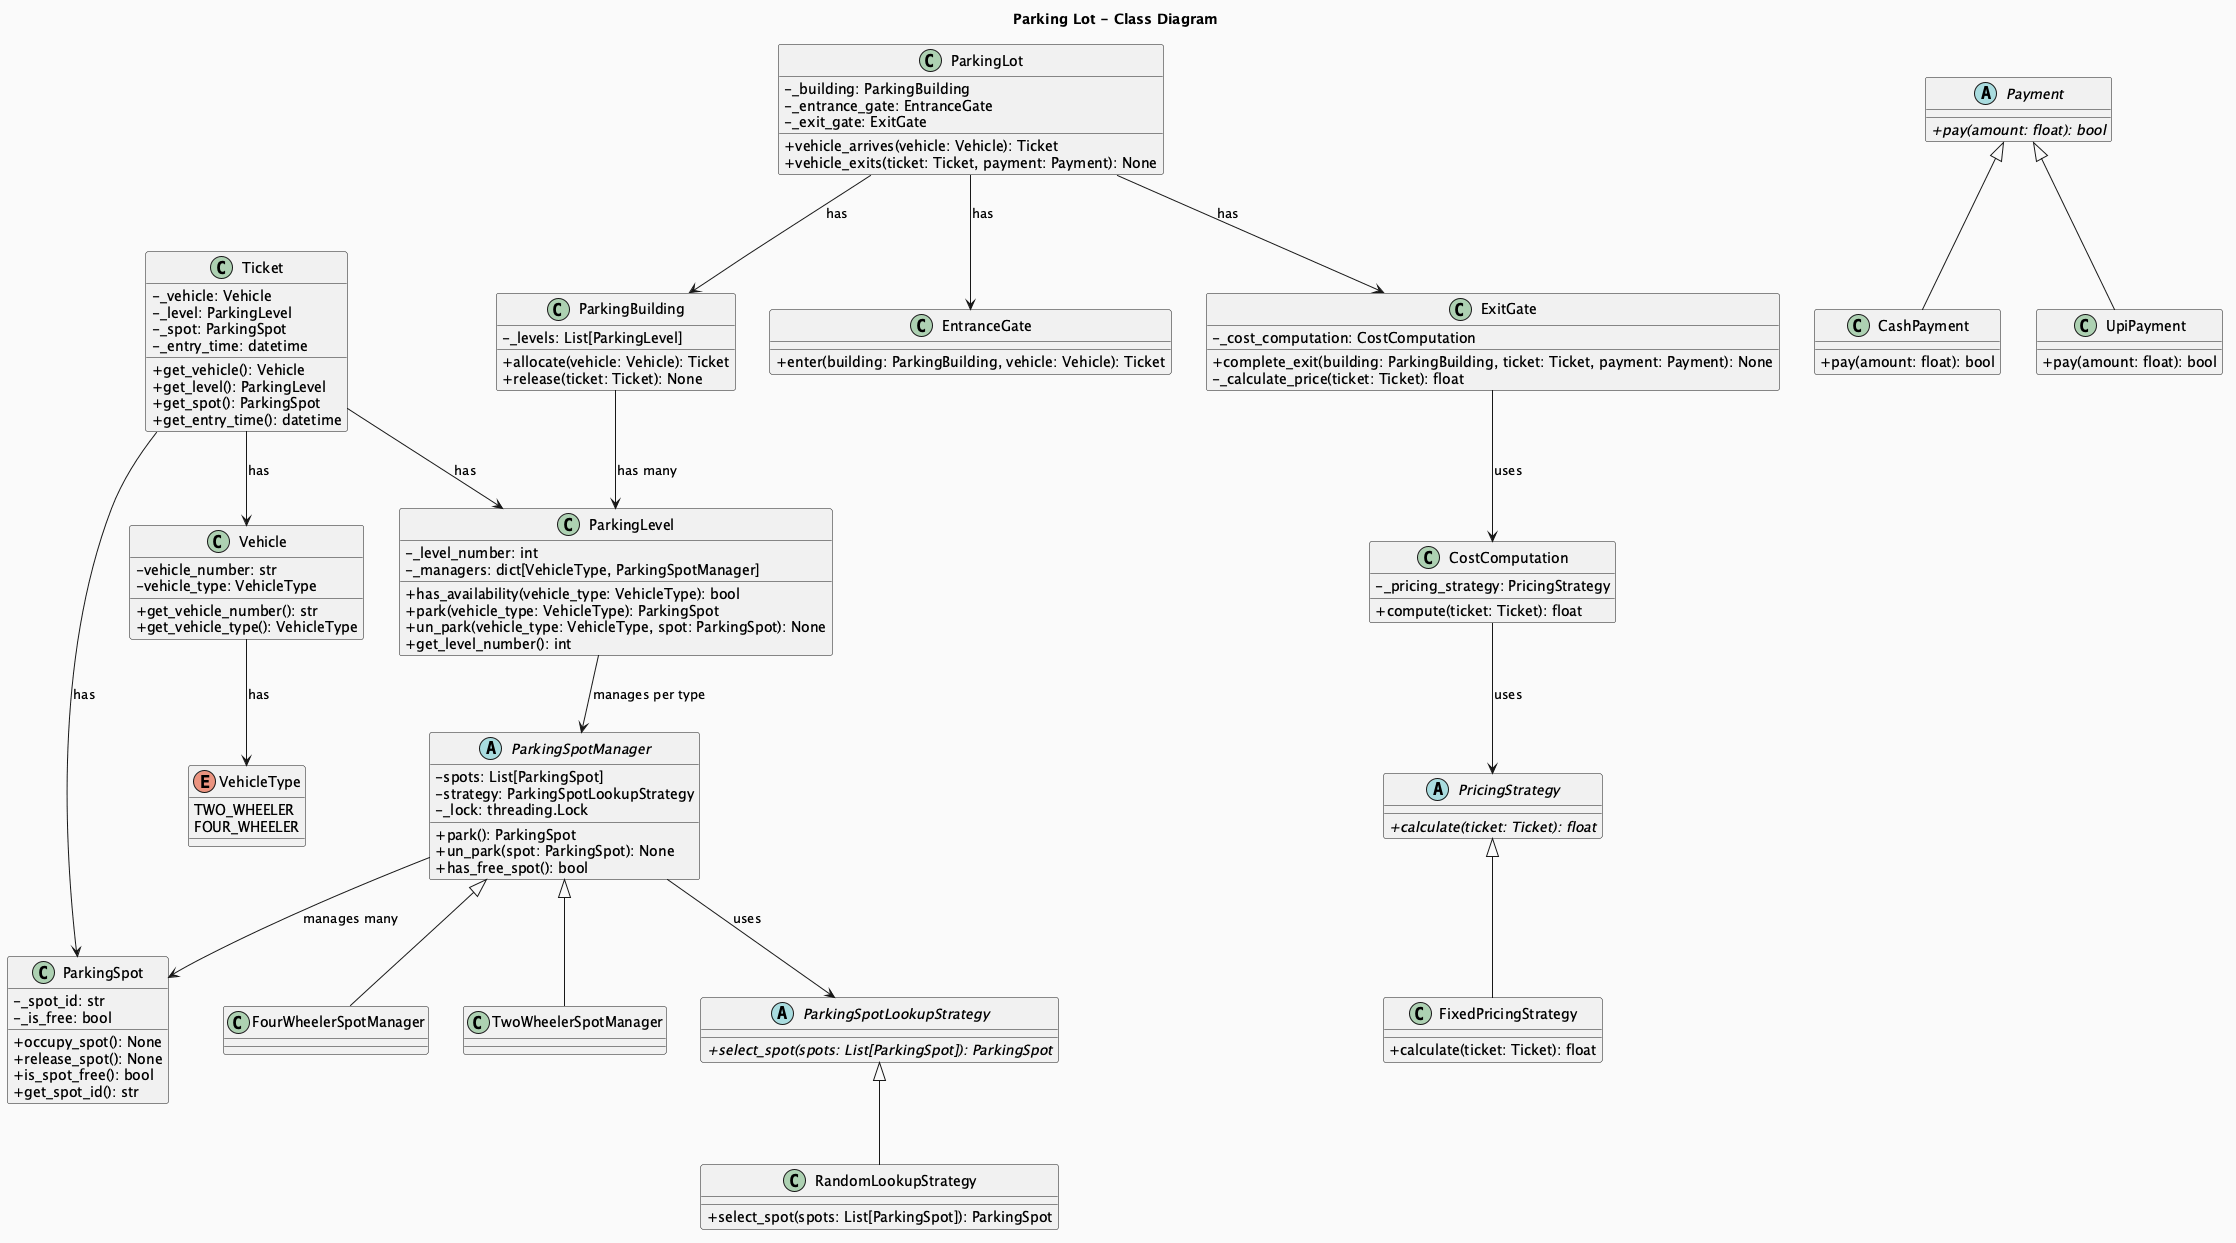

The diagram above was rendered by PlantUML. Its source (embedded in the PNG):
@startuml ParkingLot
skinparam classAttributeIconSize 0
skinparam backgroundColor #FAFAFA
title Parking Lot - Class Diagram

class ParkingLot {
  - _building: ParkingBuilding
  - _entrance_gate: EntranceGate
  - _exit_gate: ExitGate
  + vehicle_arrives(vehicle: Vehicle): Ticket
  + vehicle_exits(ticket: Ticket, payment: Payment): None
}

class ParkingBuilding {
  - _levels: List[ParkingLevel]
  + allocate(vehicle: Vehicle): Ticket
  + release(ticket: Ticket): None
}

class ParkingLevel {
  - _level_number: int
  - _managers: dict[VehicleType, ParkingSpotManager]
  + has_availability(vehicle_type: VehicleType): bool
  + park(vehicle_type: VehicleType): ParkingSpot
  + un_park(vehicle_type: VehicleType, spot: ParkingSpot): None
  + get_level_number(): int
}

class EntranceGate {
  + enter(building: ParkingBuilding, vehicle: Vehicle): Ticket
}

class ExitGate {
  - _cost_computation: CostComputation
  + complete_exit(building: ParkingBuilding, ticket: Ticket, payment: Payment): None
  - _calculate_price(ticket: Ticket): float
}

class Ticket {
  - _vehicle: Vehicle
  - _level: ParkingLevel
  - _spot: ParkingSpot
  - _entry_time: datetime
  + get_vehicle(): Vehicle
  + get_level(): ParkingLevel
  + get_spot(): ParkingSpot
  + get_entry_time(): datetime
}

abstract class ParkingSpotManager {
  - spots: List[ParkingSpot]
  - strategy: ParkingSpotLookupStrategy
  - _lock: threading.Lock
  + park(): ParkingSpot
  + un_park(spot: ParkingSpot): None
  + has_free_spot(): bool
}

class TwoWheelerSpotManager {
}

class FourWheelerSpotManager {
}

class ParkingSpot {
  - _spot_id: str
  - _is_free: bool
  + occupy_spot(): None
  + release_spot(): None
  + is_spot_free(): bool
  + get_spot_id(): str
}

class Vehicle {
  - vehicle_number: str
  - vehicle_type: VehicleType
  + get_vehicle_number(): str
  + get_vehicle_type(): VehicleType
}

abstract class Payment {
  + {abstract} pay(amount: float): bool
}

class CashPayment {
  + pay(amount: float): bool
}

class UpiPayment {
  + pay(amount: float): bool
}

abstract class PricingStrategy {
  + {abstract} calculate(ticket: Ticket): float
}

class FixedPricingStrategy {
  + calculate(ticket: Ticket): float
}

class CostComputation {
  - _pricing_strategy: PricingStrategy
  + compute(ticket: Ticket): float
}

abstract class ParkingSpotLookupStrategy {
  + {abstract} select_spot(spots: List[ParkingSpot]): ParkingSpot
}

class RandomLookupStrategy {
  + select_spot(spots: List[ParkingSpot]): ParkingSpot
}

enum VehicleType {
  TWO_WHEELER
  FOUR_WHEELER
}

ParkingLot --> ParkingBuilding : has
ParkingLot --> EntranceGate : has
ParkingLot --> ExitGate : has
ParkingBuilding --> ParkingLevel : has many
ParkingLevel --> ParkingSpotManager : manages per type
ParkingSpotManager <|-- TwoWheelerSpotManager
ParkingSpotManager <|-- FourWheelerSpotManager
ParkingSpotManager --> ParkingSpot : manages many
ParkingSpotManager --> ParkingSpotLookupStrategy : uses
ParkingSpotLookupStrategy <|-- RandomLookupStrategy
ExitGate --> CostComputation : uses
CostComputation --> PricingStrategy : uses
PricingStrategy <|-- FixedPricingStrategy
Payment <|-- CashPayment
Payment <|-- UpiPayment
Ticket --> Vehicle : has
Ticket --> ParkingLevel : has
Ticket --> ParkingSpot : has
Vehicle --> VehicleType : has
@enduml